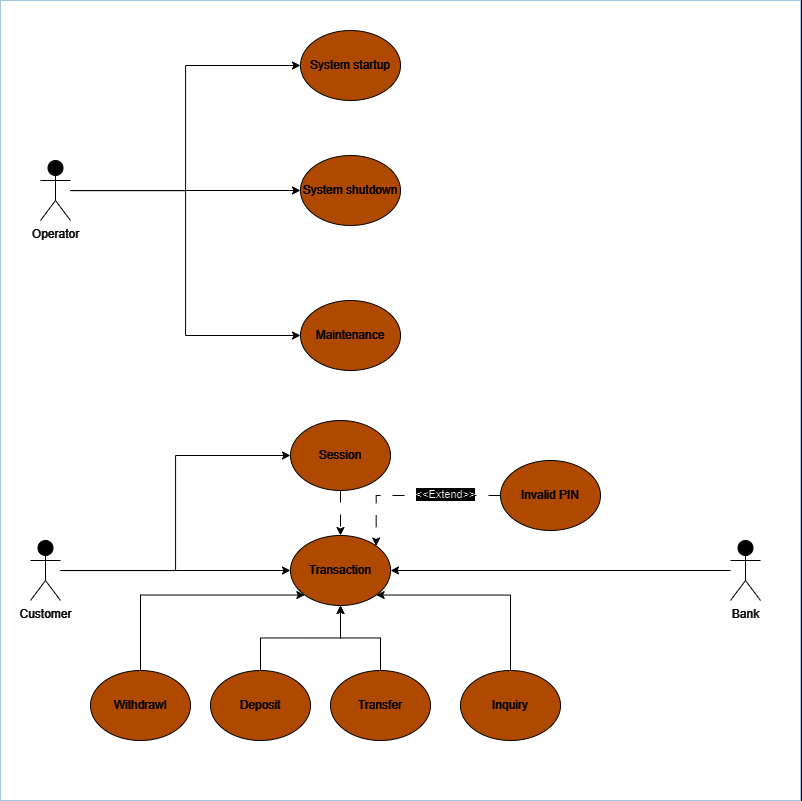

The diagram above was exported from draw.io. Its source (the exported page's mxGraphModel, read from the mxfile embedded in the PNG):
<mxGraphModel dx="2132" dy="1155" grid="1" gridSize="10" guides="1" tooltips="1" connect="1" arrows="1" fold="1" page="1" pageScale="1" pageWidth="850" pageHeight="1100" math="0" shadow="0">
  <root>
    <mxCell id="0" />
    <mxCell id="1" parent="0" />
    <mxCell id="28g-d4wJvEcXcUZhVCaV-38" value="dd" style="whiteSpace=wrap;html=1;aspect=fixed;fillColor=#000000;strokeColor=#23445d;" vertex="1" parent="1">
      <mxGeometry x="20" y="20" width="800" height="800" as="geometry" />
    </mxCell>
    <mxCell id="28g-d4wJvEcXcUZhVCaV-10" style="edgeStyle=orthogonalEdgeStyle;rounded=0;orthogonalLoop=1;jettySize=auto;html=1;entryX=0;entryY=0.5;entryDx=0;entryDy=0;strokeColor=#FFFFFF;" edge="1" parent="1" source="28g-d4wJvEcXcUZhVCaV-1" target="28g-d4wJvEcXcUZhVCaV-5">
      <mxGeometry relative="1" as="geometry" />
    </mxCell>
    <mxCell id="28g-d4wJvEcXcUZhVCaV-11" style="edgeStyle=orthogonalEdgeStyle;rounded=0;orthogonalLoop=1;jettySize=auto;html=1;entryX=0;entryY=0.5;entryDx=0;entryDy=0;strokeColor=#FFFFFF;curved=0;" edge="1" parent="1" source="28g-d4wJvEcXcUZhVCaV-1" target="28g-d4wJvEcXcUZhVCaV-6">
      <mxGeometry relative="1" as="geometry" />
    </mxCell>
    <mxCell id="28g-d4wJvEcXcUZhVCaV-12" style="edgeStyle=orthogonalEdgeStyle;rounded=0;orthogonalLoop=1;jettySize=auto;html=1;entryX=0;entryY=0.5;entryDx=0;entryDy=0;strokeColor=#FFFFFF;" edge="1" parent="1" source="28g-d4wJvEcXcUZhVCaV-1" target="28g-d4wJvEcXcUZhVCaV-7">
      <mxGeometry relative="1" as="geometry" />
    </mxCell>
    <mxCell id="28g-d4wJvEcXcUZhVCaV-1" value="Operator" style="shape=umlActor;verticalLabelPosition=bottom;verticalAlign=top;html=1;outlineConnect=0;fontColor=#FFFFFF;fillColor=#FFFFFF;strokeColor=#FFFFFF;" vertex="1" parent="1">
      <mxGeometry x="60" y="180" width="30" height="60" as="geometry" />
    </mxCell>
    <mxCell id="28g-d4wJvEcXcUZhVCaV-18" style="edgeStyle=orthogonalEdgeStyle;rounded=0;orthogonalLoop=1;jettySize=auto;html=1;entryX=0;entryY=0.5;entryDx=0;entryDy=0;strokeColor=#FFFFFF;" edge="1" parent="1" source="28g-d4wJvEcXcUZhVCaV-2" target="28g-d4wJvEcXcUZhVCaV-13">
      <mxGeometry relative="1" as="geometry" />
    </mxCell>
    <mxCell id="28g-d4wJvEcXcUZhVCaV-19" style="edgeStyle=orthogonalEdgeStyle;rounded=0;orthogonalLoop=1;jettySize=auto;html=1;entryX=0;entryY=0.5;entryDx=0;entryDy=0;strokeColor=#FFFFFF;" edge="1" parent="1" source="28g-d4wJvEcXcUZhVCaV-2" target="28g-d4wJvEcXcUZhVCaV-14">
      <mxGeometry relative="1" as="geometry" />
    </mxCell>
    <mxCell id="28g-d4wJvEcXcUZhVCaV-2" value="Customer" style="shape=umlActor;verticalLabelPosition=bottom;verticalAlign=top;html=1;outlineConnect=0;fontColor=#FFFFFF;fillColor=#FFFFFF;strokeColor=#FFFFFF;" vertex="1" parent="1">
      <mxGeometry x="50" y="560" width="30" height="60" as="geometry" />
    </mxCell>
    <mxCell id="28g-d4wJvEcXcUZhVCaV-22" style="edgeStyle=orthogonalEdgeStyle;rounded=0;orthogonalLoop=1;jettySize=auto;html=1;entryX=1;entryY=0.5;entryDx=0;entryDy=0;strokeColor=#FFFFFF;" edge="1" parent="1" source="28g-d4wJvEcXcUZhVCaV-3" target="28g-d4wJvEcXcUZhVCaV-14">
      <mxGeometry relative="1" as="geometry" />
    </mxCell>
    <mxCell id="28g-d4wJvEcXcUZhVCaV-3" value="Bank" style="shape=umlActor;verticalLabelPosition=bottom;verticalAlign=top;html=1;outlineConnect=0;fontColor=#FFFFFF;fillColor=#FFFFFF;strokeColor=#FFFFFF;" vertex="1" parent="1">
      <mxGeometry x="750" y="560" width="30" height="60" as="geometry" />
    </mxCell>
    <mxCell id="28g-d4wJvEcXcUZhVCaV-5" value="System startup" style="ellipse;whiteSpace=wrap;html=1;fillColor=#FF9933;strokeColor=#FFFFFF;fontColor=#FFFFFF;" vertex="1" parent="1">
      <mxGeometry x="320" y="50" width="100" height="70" as="geometry" />
    </mxCell>
    <mxCell id="28g-d4wJvEcXcUZhVCaV-6" value="System shutdown" style="ellipse;whiteSpace=wrap;html=1;fillColor=#FF9933;strokeColor=#FFFFFF;fontColor=#FFFFFF;" vertex="1" parent="1">
      <mxGeometry x="320" y="175" width="100" height="70" as="geometry" />
    </mxCell>
    <mxCell id="28g-d4wJvEcXcUZhVCaV-7" value="Maintenance" style="ellipse;whiteSpace=wrap;html=1;fillColor=#FF9933;strokeColor=#FFFFFF;fontColor=#FFFFFF;" vertex="1" parent="1">
      <mxGeometry x="320" y="320" width="100" height="70" as="geometry" />
    </mxCell>
    <mxCell id="28g-d4wJvEcXcUZhVCaV-16" style="edgeStyle=orthogonalEdgeStyle;rounded=0;orthogonalLoop=1;jettySize=auto;html=1;dashed=1;dashPattern=12 12;strokeColor=#FFFFFF;" edge="1" parent="1" source="28g-d4wJvEcXcUZhVCaV-13" target="28g-d4wJvEcXcUZhVCaV-14">
      <mxGeometry relative="1" as="geometry" />
    </mxCell>
    <mxCell id="28g-d4wJvEcXcUZhVCaV-13" value="Session" style="ellipse;whiteSpace=wrap;html=1;fillColor=#FF9933;strokeColor=#FFFFFF;fontColor=#FFFFFF;" vertex="1" parent="1">
      <mxGeometry x="310" y="440" width="100" height="70" as="geometry" />
    </mxCell>
    <mxCell id="28g-d4wJvEcXcUZhVCaV-14" value="Transaction" style="ellipse;whiteSpace=wrap;html=1;fillColor=#FF9933;strokeColor=#FFFFFF;fontColor=#FFFFFF;" vertex="1" parent="1">
      <mxGeometry x="310" y="555" width="100" height="70" as="geometry" />
    </mxCell>
    <mxCell id="28g-d4wJvEcXcUZhVCaV-17" style="edgeStyle=orthogonalEdgeStyle;rounded=0;orthogonalLoop=1;jettySize=auto;html=1;entryX=1;entryY=0;entryDx=0;entryDy=0;dashed=1;dashPattern=12 12;strokeColor=#FFFFFF;" edge="1" parent="1" source="28g-d4wJvEcXcUZhVCaV-15" target="28g-d4wJvEcXcUZhVCaV-14">
      <mxGeometry relative="1" as="geometry" />
    </mxCell>
    <mxCell id="28g-d4wJvEcXcUZhVCaV-20" value="&amp;lt;&amp;lt;Extend&amp;gt;&amp;gt;" style="edgeLabel;html=1;align=center;verticalAlign=middle;resizable=0;points=[];" vertex="1" connectable="0" parent="28g-d4wJvEcXcUZhVCaV-17">
      <mxGeometry x="-0.3709" y="-2" relative="1" as="geometry">
        <mxPoint as="offset" />
      </mxGeometry>
    </mxCell>
    <mxCell id="28g-d4wJvEcXcUZhVCaV-15" value="Invalid PIN" style="ellipse;whiteSpace=wrap;html=1;fillColor=#FF9933;strokeColor=#FFFFFF;fontColor=#FFFFFF;" vertex="1" parent="1">
      <mxGeometry x="520" y="480" width="100" height="70" as="geometry" />
    </mxCell>
    <mxCell id="28g-d4wJvEcXcUZhVCaV-27" style="edgeStyle=orthogonalEdgeStyle;rounded=0;orthogonalLoop=1;jettySize=auto;html=1;entryX=0;entryY=1;entryDx=0;entryDy=0;strokeColor=#FFFFFF;" edge="1" parent="1" source="28g-d4wJvEcXcUZhVCaV-23" target="28g-d4wJvEcXcUZhVCaV-14">
      <mxGeometry relative="1" as="geometry">
        <Array as="points">
          <mxPoint x="160" y="615" />
        </Array>
      </mxGeometry>
    </mxCell>
    <mxCell id="28g-d4wJvEcXcUZhVCaV-23" value="Withdrawl" style="ellipse;whiteSpace=wrap;html=1;fillColor=#FF9933;strokeColor=#FFFFFF;fontColor=#FFFFFF;" vertex="1" parent="1">
      <mxGeometry x="110" y="690" width="100" height="70" as="geometry" />
    </mxCell>
    <mxCell id="28g-d4wJvEcXcUZhVCaV-29" style="edgeStyle=orthogonalEdgeStyle;rounded=0;orthogonalLoop=1;jettySize=auto;html=1;entryX=0.5;entryY=1;entryDx=0;entryDy=0;strokeColor=#FFFFFF;" edge="1" parent="1" source="28g-d4wJvEcXcUZhVCaV-24" target="28g-d4wJvEcXcUZhVCaV-14">
      <mxGeometry relative="1" as="geometry" />
    </mxCell>
    <mxCell id="28g-d4wJvEcXcUZhVCaV-24" value="Deposit" style="ellipse;whiteSpace=wrap;html=1;fillColor=#FF9933;strokeColor=#FFFFFF;fontColor=#FFFFFF;" vertex="1" parent="1">
      <mxGeometry x="230" y="690" width="100" height="70" as="geometry" />
    </mxCell>
    <mxCell id="28g-d4wJvEcXcUZhVCaV-30" style="edgeStyle=orthogonalEdgeStyle;rounded=0;orthogonalLoop=1;jettySize=auto;html=1;entryX=0.5;entryY=1;entryDx=0;entryDy=0;strokeColor=#FFFFFF;" edge="1" parent="1" source="28g-d4wJvEcXcUZhVCaV-25" target="28g-d4wJvEcXcUZhVCaV-14">
      <mxGeometry relative="1" as="geometry" />
    </mxCell>
    <mxCell id="28g-d4wJvEcXcUZhVCaV-25" value="Transfer" style="ellipse;whiteSpace=wrap;html=1;fillColor=#FF9933;strokeColor=#FFFFFF;fontColor=#FFFFFF;" vertex="1" parent="1">
      <mxGeometry x="350" y="690" width="100" height="70" as="geometry" />
    </mxCell>
    <mxCell id="28g-d4wJvEcXcUZhVCaV-31" style="edgeStyle=orthogonalEdgeStyle;rounded=0;orthogonalLoop=1;jettySize=auto;html=1;entryX=1;entryY=1;entryDx=0;entryDy=0;strokeColor=#FFFFFF;" edge="1" parent="1" source="28g-d4wJvEcXcUZhVCaV-26" target="28g-d4wJvEcXcUZhVCaV-14">
      <mxGeometry relative="1" as="geometry">
        <Array as="points">
          <mxPoint x="530" y="615" />
        </Array>
      </mxGeometry>
    </mxCell>
    <mxCell id="28g-d4wJvEcXcUZhVCaV-26" value="Inquiry" style="ellipse;whiteSpace=wrap;html=1;fillColor=#FF9933;strokeColor=#FFFFFF;fontColor=#FFFFFF;" vertex="1" parent="1">
      <mxGeometry x="480" y="690" width="100" height="70" as="geometry" />
    </mxCell>
  </root>
</mxGraphModel>